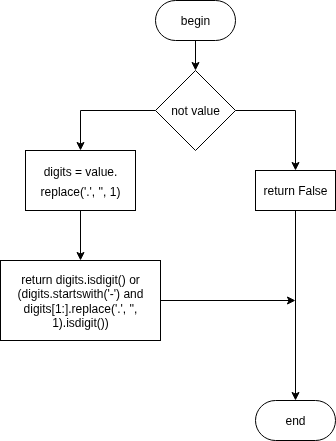

The diagram above was exported from draw.io. Its source (the exported page's mxGraphModel, read from the mxfile embedded in the PNG):
<mxGraphModel dx="1426" dy="848" grid="1" gridSize="10" guides="1" tooltips="1" connect="1" arrows="1" fold="1" page="1" pageScale="1" pageWidth="827" pageHeight="1169" math="0" shadow="0">
  <root>
    <mxCell id="0" />
    <mxCell id="1" parent="0" />
    <mxCell id="jrf1kcSF8iDWuUeRW6gv-1" style="edgeStyle=orthogonalEdgeStyle;rounded=0;orthogonalLoop=1;jettySize=auto;html=1;entryX=0.5;entryY=0;entryDx=0;entryDy=0;fontFamily=Helvetica;fontColor=#000000;labelBackgroundColor=default;" parent="1" source="jrf1kcSF8iDWuUeRW6gv-2" edge="1">
      <mxGeometry relative="1" as="geometry">
        <mxPoint x="350" y="160" as="targetPoint" />
      </mxGeometry>
    </mxCell>
    <mxCell id="jrf1kcSF8iDWuUeRW6gv-2" value="begin" style="rounded=1;whiteSpace=wrap;html=1;arcSize=50;fontFamily=Helvetica;fontColor=#000000;labelBackgroundColor=default;" parent="1" vertex="1">
      <mxGeometry x="310" y="90" width="80" height="40" as="geometry" />
    </mxCell>
    <mxCell id="jrf1kcSF8iDWuUeRW6gv-19" style="edgeStyle=orthogonalEdgeStyle;rounded=0;orthogonalLoop=1;jettySize=auto;html=1;entryX=0.5;entryY=0;entryDx=0;entryDy=0;fontFamily=Helvetica;fontColor=#000000;labelBackgroundColor=default;" parent="1" source="jrf1kcSF8iDWuUeRW6gv-17" target="jrf1kcSF8iDWuUeRW6gv-18" edge="1">
      <mxGeometry relative="1" as="geometry" />
    </mxCell>
    <mxCell id="jrf1kcSF8iDWuUeRW6gv-21" style="edgeStyle=orthogonalEdgeStyle;rounded=0;orthogonalLoop=1;jettySize=auto;html=1;entryX=0.5;entryY=0;entryDx=0;entryDy=0;" parent="1" source="jrf1kcSF8iDWuUeRW6gv-17" target="jrf1kcSF8iDWuUeRW6gv-20" edge="1">
      <mxGeometry relative="1" as="geometry" />
    </mxCell>
    <mxCell id="jrf1kcSF8iDWuUeRW6gv-17" value="not value" style="rhombus;whiteSpace=wrap;html=1;fontFamily=Helvetica;fontColor=#000000;labelBackgroundColor=default;" parent="1" vertex="1">
      <mxGeometry x="310" y="160" width="80" height="80" as="geometry" />
    </mxCell>
    <mxCell id="jrf1kcSF8iDWuUeRW6gv-25" style="edgeStyle=orthogonalEdgeStyle;rounded=0;orthogonalLoop=1;jettySize=auto;html=1;entryX=0.5;entryY=0;entryDx=0;entryDy=0;" parent="1" source="jrf1kcSF8iDWuUeRW6gv-18" target="jrf1kcSF8iDWuUeRW6gv-24" edge="1">
      <mxGeometry relative="1" as="geometry" />
    </mxCell>
    <mxCell id="jrf1kcSF8iDWuUeRW6gv-18" value="return False" style="rounded=0;whiteSpace=wrap;html=1;fontFamily=Helvetica;fontColor=#000000;labelBackgroundColor=default;" parent="1" vertex="1">
      <mxGeometry x="410" y="260" width="80" height="40" as="geometry" />
    </mxCell>
    <mxCell id="jrf1kcSF8iDWuUeRW6gv-23" style="edgeStyle=orthogonalEdgeStyle;rounded=0;orthogonalLoop=1;jettySize=auto;html=1;entryX=0.5;entryY=0;entryDx=0;entryDy=0;" parent="1" source="jrf1kcSF8iDWuUeRW6gv-20" target="jrf1kcSF8iDWuUeRW6gv-22" edge="1">
      <mxGeometry relative="1" as="geometry" />
    </mxCell>
    <mxCell id="jrf1kcSF8iDWuUeRW6gv-20" value="&lt;div style=&quot;line-height: 20px; white-space: pre;&quot;&gt;&lt;span style=&quot;background-color: light-dark(#ffffff, var(--ge-dark-color, #121212));&quot;&gt;&lt;font&gt;digits = value.&lt;/font&gt;&lt;/span&gt;&lt;/div&gt;&lt;div style=&quot;line-height: 20px; white-space: pre;&quot;&gt;&lt;font&gt;replace('.', '', 1)&lt;/font&gt;&lt;/div&gt;" style="rounded=0;whiteSpace=wrap;html=1;fontFamily=Helvetica;fontColor=#000000;labelBackgroundColor=default;" parent="1" vertex="1">
      <mxGeometry x="180" y="240" width="110" height="60" as="geometry" />
    </mxCell>
    <mxCell id="jrf1kcSF8iDWuUeRW6gv-26" style="edgeStyle=orthogonalEdgeStyle;rounded=0;orthogonalLoop=1;jettySize=auto;html=1;" parent="1" source="jrf1kcSF8iDWuUeRW6gv-22" edge="1">
      <mxGeometry relative="1" as="geometry">
        <mxPoint x="450" y="390" as="targetPoint" />
      </mxGeometry>
    </mxCell>
    <mxCell id="jrf1kcSF8iDWuUeRW6gv-22" value="return digits.isdigit() or (digits.startswith('-') and digits[1:].replace('.', '', 1).isdigit())" style="rounded=0;whiteSpace=wrap;html=1;" parent="1" vertex="1">
      <mxGeometry x="155" y="350" width="160" height="80" as="geometry" />
    </mxCell>
    <mxCell id="jrf1kcSF8iDWuUeRW6gv-24" value="end" style="rounded=1;whiteSpace=wrap;html=1;arcSize=50;fontFamily=Helvetica;fontColor=#000000;labelBackgroundColor=default;" parent="1" vertex="1">
      <mxGeometry x="410" y="490" width="80" height="40" as="geometry" />
    </mxCell>
  </root>
</mxGraphModel>